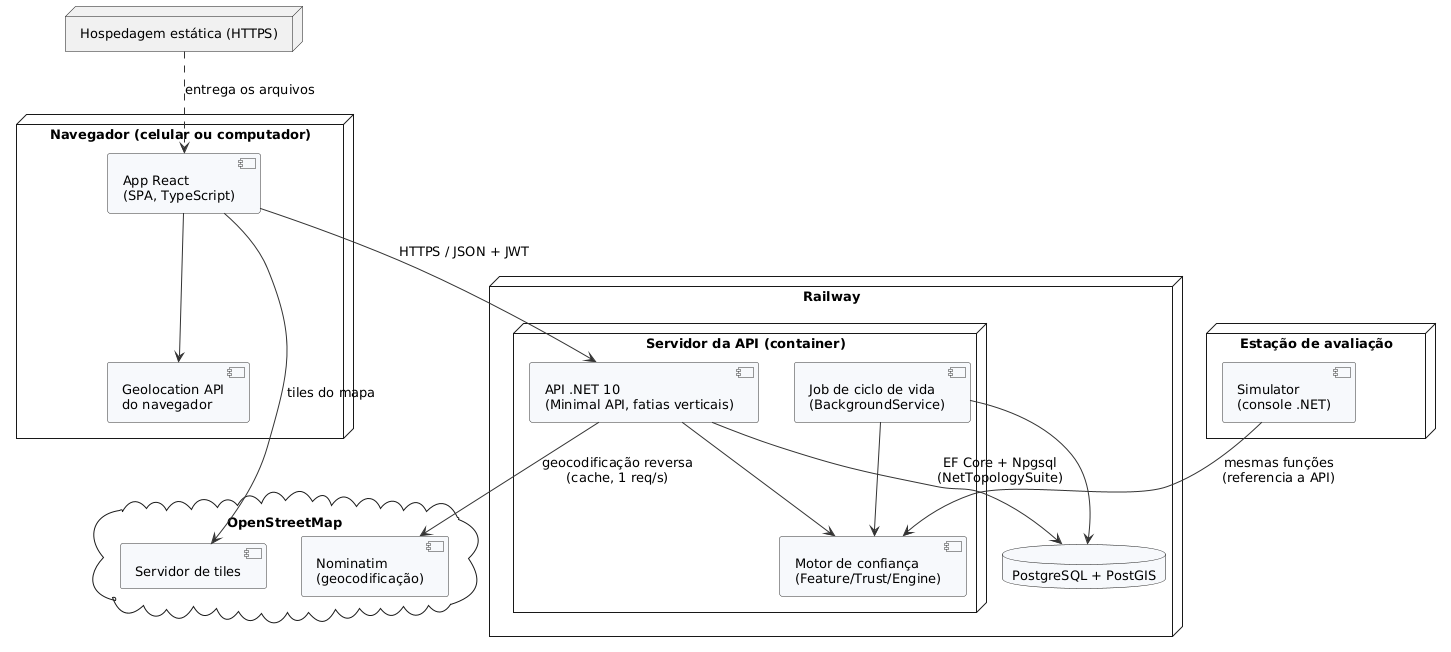

The diagram above was rendered by PlantUML. Its source (embedded in the PNG):
@startuml
!include _style.iuml
node "Navegador (celular ou computador)" {
  component "App React\n(SPA, TypeScript)" as APP
  component "Geolocation API\ndo navegador" as GPS
}
node "Hospedagem estática (HTTPS)" as HOST
cloud "OpenStreetMap" {
  component "Servidor de tiles" as OSM
  component "Nominatim\n(geocodificação)" as NOM
}
node "Railway" {
  node "Servidor da API (container)" {
    component "API .NET 10\n(Minimal API, fatias verticais)" as API
    component "Motor de confiança\n(Feature/Trust/Engine)" as DOM
    component "Job de ciclo de vida\n(BackgroundService)" as JOB
  }
  database "PostgreSQL + PostGIS" as DB
}
node "Estação de avaliação" {
  component "Simulator\n(console .NET)" as SIM
}
HOST ..> APP : entrega os arquivos
APP --> GPS
APP --> OSM : tiles do mapa
APP --> API : HTTPS / JSON + JWT
API --> NOM : geocodificação reversa\n(cache, 1 req/s)
API --> DOM
JOB --> DOM
API --> DB : EF Core + Npgsql\n(NetTopologySuite)
JOB --> DB
SIM --> DOM : mesmas funções\n(referencia a API)
@enduml